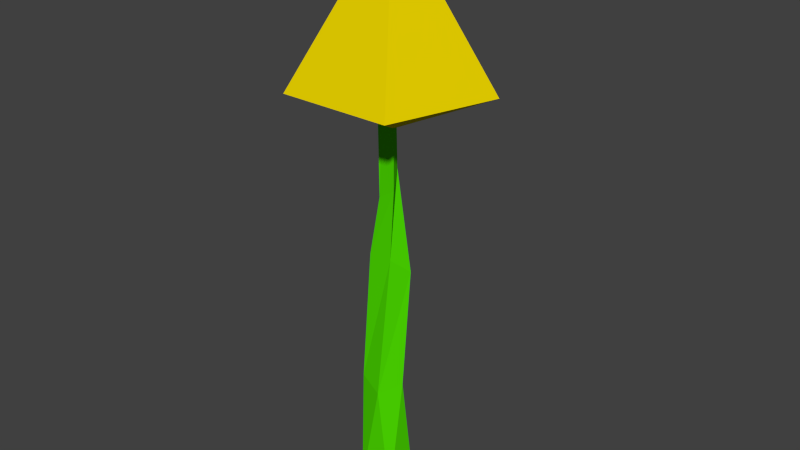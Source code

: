# Source: flower2.blend  (saved by Blender 2.76.0; exported with 4.5.12 LTS)
import bpy
from mathutils import Matrix  # noqa: F401  (used for matrix-valued properties, if any)

bpy.ops.wm.read_factory_settings(use_empty=True)
scene = bpy.context.scene
scene.name = 'Scene'

# ---- collections
col_collection_1 = bpy.data.collections.new('Collection 1'); scene.collection.children.link(col_collection_1)

# ---- materials (node trees are filled in below, after node groups)
mat_stalk = bpy.data.materials.new('stalk')
mat_stalk.alpha_threshold = 0.0
mat_stalk.use_transparent_shadow = False
mat_stalk.diffuse_color = (0.08374, 0.8, 0.0, 1.0)
mat_stalk.roughness = 0.5
mat_flower2 = bpy.data.materials.new('Flower2')
mat_flower2.alpha_threshold = 0.0
mat_flower2.use_transparent_shadow = False
mat_flower2.diffuse_color = (0.8, 0.6315, 0.0, 1.0)
mat_flower2.roughness = 0.5

# ---- material node trees

# ---- world
world_world = bpy.data.worlds.new('World'); scene.world = world_world
world_world.color = (0.05088, 0.05088, 0.05088)
world_world.use_sun_shadow = False
world_world.sun_shadow_jitter_overblur = 0.0
world_world.cycles.sampling_method = 'MANUAL'
world_world.cycles.sample_map_resolution = 256

# ---- meshes
me_cube_001 = bpy.data.meshes.new('Cube.001')
me_cube_001.from_pydata([(-0.01633, -0.008443, -0.1319), (-0.008485, -0.0006, 0.1811), (-0.01633, 0.0141, -0.1319), (-0.008485, 0.006256, 0.1811), (0.006214, -0.008443, -0.1319), (-0.001629, -0.0006, 0.1811), (0.006214, 0.0141, -0.1319), (-0.001629, 0.006256, 0.1811), (-0.0126, -0.002282, 0.02897), (-0.008531, 0.01094, 0.01755), (0.008935, 0.007938, 0.0203), (0.004864, -0.00528, 0.03172), (-0.008551, 0.008034, -0.05131), (0.007885, 0.002006, -0.05462), (0.00166, -0.01345, -0.05593), (-0.01478, -0.007422, -0.05262), (-0.001028, 0.004739, 0.1068), (-0.001028, 0.06327, 0.132), (0.05464, 0.02283, 0.132), (0.03337, -0.04261, 0.132), (-0.001028, 0.004739, 0.2243), (-0.03543, -0.04261, 0.132), (-0.05669, 0.02283, 0.132), (-0.01823, -0.01894, 0.1782), (-0.006532, -0.0007667, 0.06616), (-0.01118, 0.007916, 0.07594), (0.000797, 0.005945, 0.08355), (0.005449, -0.002738, 0.07377)], [], [(15, 12, 2, 0), (12, 13, 6, 2), (13, 14, 4, 6), (14, 15, 0, 4), (0, 2, 6, 4), (5, 7, 3, 1), (27, 24, 8, 11), (26, 27, 11, 10), (25, 26, 10, 9), (24, 25, 9, 8), (11, 8, 15, 14), (10, 11, 14, 13), (9, 10, 13, 12), (8, 9, 12, 15), (16, 17, 18), (16, 18, 19), (16, 19, 21), (16, 21, 22), (16, 22, 17), (17, 20, 18), (18, 20, 19), (19, 20, 23, 21), (21, 23, 20, 22), (22, 20, 17), (1, 3, 25, 24), (3, 7, 26, 25), (7, 5, 27, 26), (5, 1, 24, 27)])
me_cube_001.polygons.foreach_set('material_index', [0, 0, 0, 0, 0, 0, 0, 0, 0, 0, 0, 0, 0, 0, 1, 1, 1, 1, 1, 1, 1, 1, 1, 1, 0, 0, 0, 0])
me_cube_001.materials.append(mat_stalk)
me_cube_001.materials.append(mat_flower2)
me_cube_001.use_remesh_preserve_volume = False
me_cube_001.use_remesh_preserve_attributes = False
me_cube_001.use_mirror_vertex_groups = False
me_cube_001.update()

# ---- objects
ob_cube = bpy.data.objects.new('Cube', me_cube_001)

# ---- transforms, parenting, visibility, modifiers, constraints
ob_cube.location = (0.0, 0.0, -0.02136)
ob_cube.scale = (1.565, 1.565, 1.565)
ob_cube.lineart.crease_threshold = 0.0

# ---- collection membership
col_collection_1.objects.link(ob_cube)

# ---- scene / render settings (as saved in the file)
scene.frame_start = 1; scene.frame_end = 250; scene.frame_set(1)
scene.render.engine = 'BLENDER_EEVEE_NEXT'
scene.render.resolution_percentage = 50
scene.render.dither_intensity = 0.0
scene.cycles.use_denoising = False
scene.cycles.samples = 10
scene.cycles.sampling_pattern = 'TABULATED_SOBOL'
scene.cycles.light_sampling_threshold = 0.0
scene.cycles.use_adaptive_sampling = False
scene.cycles.use_light_tree = False
scene.cycles.blur_glossy = 0.0
scene.cycles.pixel_filter_type = 'GAUSSIAN'
scene.cycles.sample_clamp_indirect = 0.0
scene.view_settings.view_transform = 'Standard'
bpy.context.view_layer.update()

# ---- added for rendering (the .blend has no active camera and no usable light): camera, sun
cam_auto = bpy.data.cameras.new('AutoCamera')
cam_auto.lens = 50.0
cam_auto.sensor_width = 36.0
cam_auto.clip_end = 1000.0
ob_auto_camera = bpy.data.objects.new('AutoCamera', cam_auto)
scene.collection.objects.link(ob_auto_camera)
ob_auto_camera.location = (0.559887, -0.657636, 0.500126)
ob_auto_camera.rotation_euler = (1.09748, -7.21219e-08, 0.694738)
scene.camera = ob_auto_camera
light_auto_sun = bpy.data.lights.new('AutoSun', 'SUN')
light_auto_sun.energy = 3.0
light_auto_sun.angle = 0.0523599
ob_auto_sun = bpy.data.objects.new('AutoSun', light_auto_sun)
scene.collection.objects.link(ob_auto_sun)
ob_auto_sun.rotation_euler = (0.872665, 0.174533, 0.523599)
bpy.context.view_layer.update()
